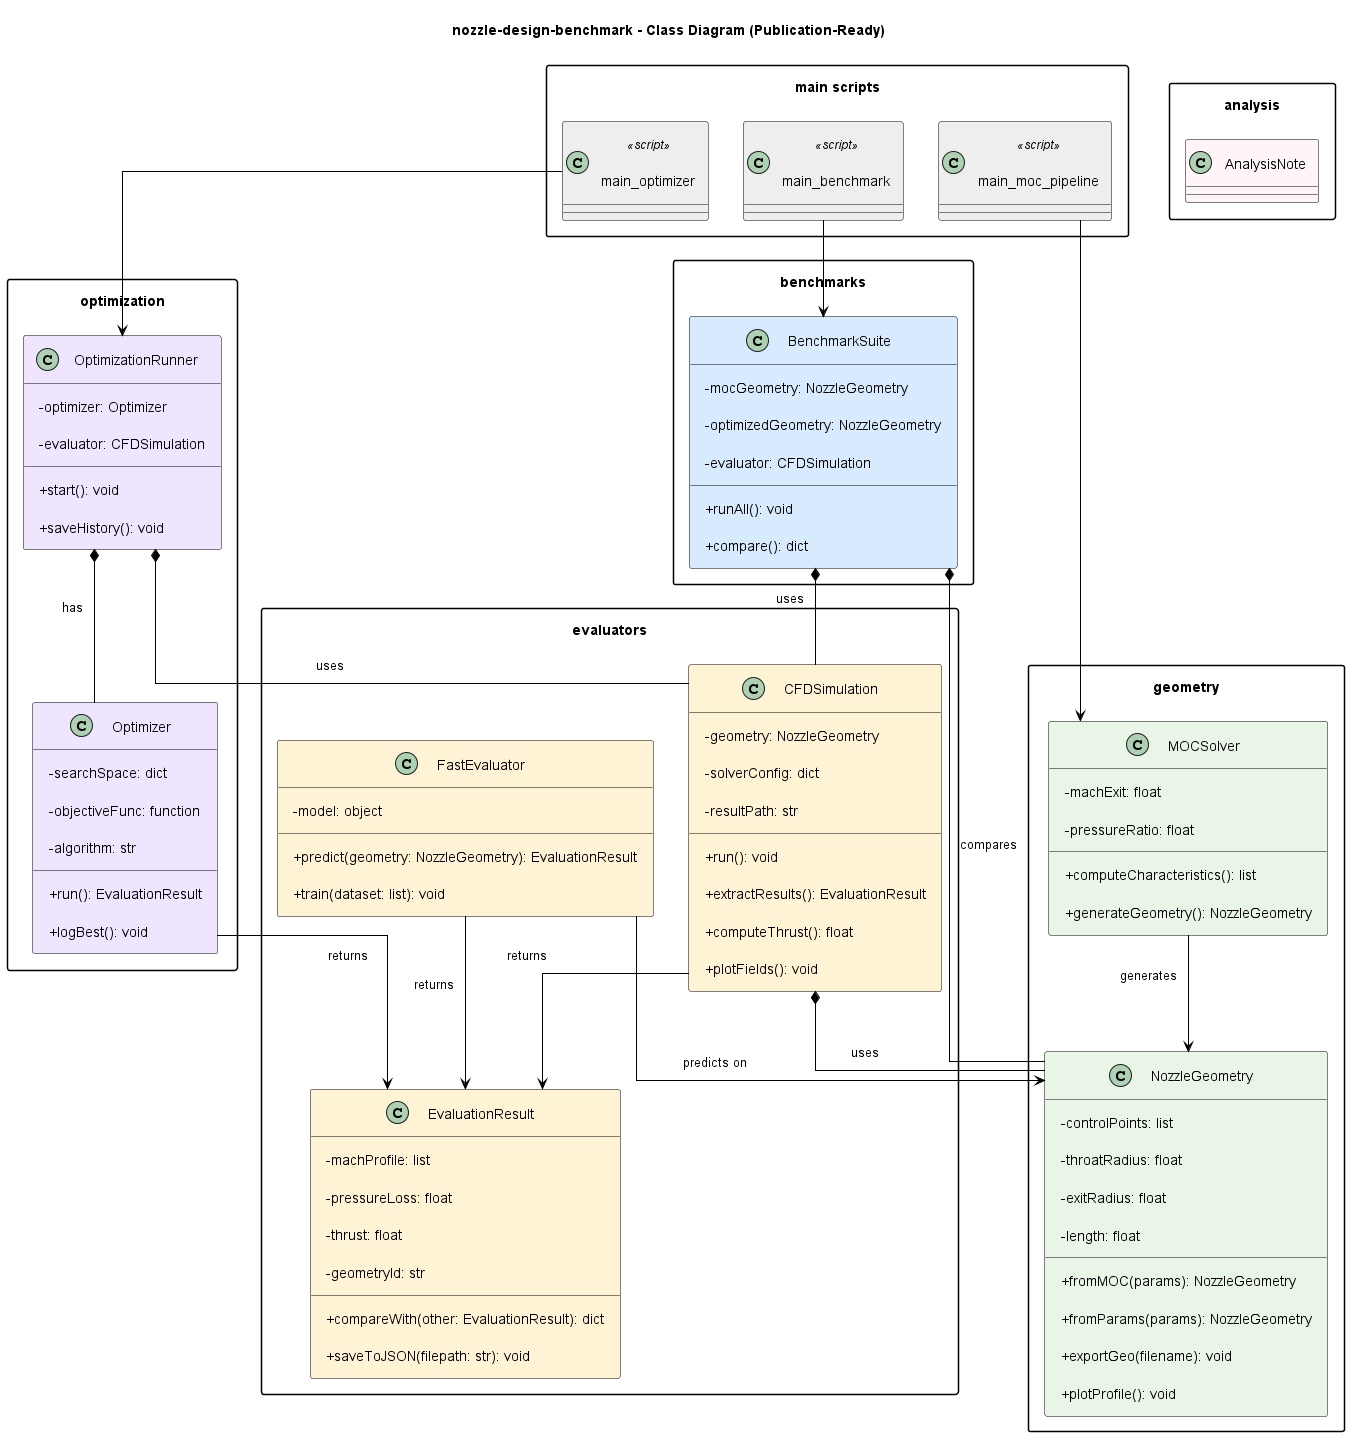

The diagram above was rendered by PlantUML. Its source (embedded in the PNG):
@startuml
skinparam classFontName "Helvetica"
skinparam classFontSize 14
skinparam ArrowColor Black
skinparam BackgroundColor White
skinparam classAttributeIconSize 0
skinparam Shadowing false
skinparam Padding 10

skinparam packageStyle rectangle
skinparam classBorderColor Black
skinparam classBackgroundColor White
skinparam linetype ortho

title nozzle-design-benchmark - Class Diagram (Publication-Ready)

package "geometry" {
    class MOCSolver #e9f5e7 {
        - machExit: float
        - pressureRatio: float
        + computeCharacteristics(): list
        + generateGeometry(): NozzleGeometry
    }

    class NozzleGeometry #e9f5e7 {
        - controlPoints: list
        - throatRadius: float
        - exitRadius: float
        - length: float
        + fromMOC(params): NozzleGeometry
        + fromParams(params): NozzleGeometry
        + exportGeo(filename): void
        + plotProfile(): void
    }
}

package "evaluators" {
    class CFDSimulation #fff3d6 {
        - geometry: NozzleGeometry
        - solverConfig: dict
        - resultPath: str
        + run(): void
        + extractResults(): EvaluationResult
        + computeThrust(): float
        + plotFields(): void
    }

    class FastEvaluator #fff3d6 {
        - model: object
        + predict(geometry: NozzleGeometry): EvaluationResult
        + train(dataset: list): void
    }

    class EvaluationResult #fff3d6 {
        - machProfile: list
        - pressureLoss: float
        - thrust: float
        - geometryId: str
        + compareWith(other: EvaluationResult): dict
        + saveToJSON(filepath: str): void
    }
}

package "optimization" {
    class Optimizer #f0e5ff {
        - searchSpace: dict
        - objectiveFunc: function
        - algorithm: str
        + run(): EvaluationResult
        + logBest(): void
    }

    class OptimizationRunner #f0e5ff {
        - optimizer: Optimizer
        - evaluator: CFDSimulation
        + start(): void
        + saveHistory(): void
    }
}

package "benchmarks" {
    class BenchmarkSuite #d8eafd {
        - mocGeometry: NozzleGeometry
        - optimizedGeometry: NozzleGeometry
        - evaluator: CFDSimulation
        + runAll(): void
        + compare(): dict
    }
}

package "analysis" {
    class AnalysisNote #fdf5f7 {
        ' Plotting utilities
        ' Metrics
        ' Report generation
    }
}

package "main scripts" {
    class main_moc_pipeline <<script>> #eeeeee
    class main_optimizer <<script>> #eeeeee
    class main_benchmark <<script>> #eeeeee
}

' RELATIONS
MOCSolver --> NozzleGeometry : generates
CFDSimulation *-- NozzleGeometry : uses
FastEvaluator --> NozzleGeometry : predicts on
CFDSimulation --> EvaluationResult : returns
FastEvaluator --> EvaluationResult : returns
Optimizer --> EvaluationResult : returns
OptimizationRunner *-- Optimizer : has
OptimizationRunner *-- CFDSimulation : uses
BenchmarkSuite *-- NozzleGeometry : compares
BenchmarkSuite *-- CFDSimulation : uses
main_moc_pipeline --> MOCSolver
main_optimizer --> OptimizationRunner
main_benchmark --> BenchmarkSuite
@enduml